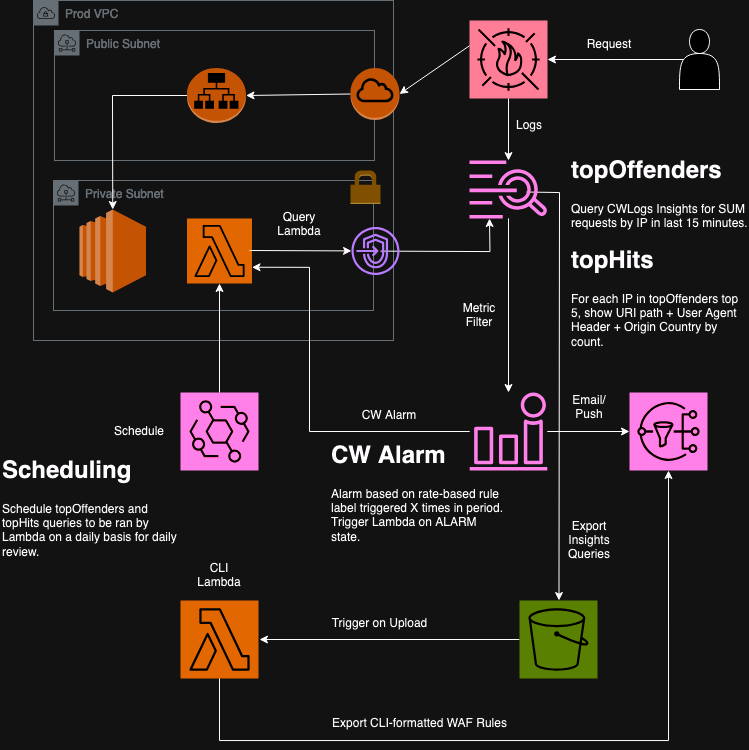

The diagram above was exported from draw.io. Its source (the exported page's mxGraphModel, read from the mxfile embedded in the PNG):
<mxGraphModel dx="826" dy="847" grid="1" gridSize="10" guides="1" tooltips="1" connect="1" arrows="1" fold="1" page="1" pageScale="1" pageWidth="850" pageHeight="1100" math="0" shadow="0">
  <root>
    <mxCell id="0" />
    <mxCell id="1" parent="0" />
    <mxCell id="da3wEXAfKSI4DkwL-qQk-1" value="Prod VPC" style="sketch=0;outlineConnect=0;gradientColor=none;html=1;whiteSpace=wrap;fontSize=12;fontStyle=0;shape=mxgraph.aws4.group;grIcon=mxgraph.aws4.group_vpc;strokeColor=#879196;fillColor=none;verticalAlign=top;align=left;spacingLeft=30;fontColor=#879196;dashed=0;" parent="1" vertex="1">
      <mxGeometry x="84" y="80" width="360" height="340" as="geometry" />
    </mxCell>
    <mxCell id="Kmlr74SGFcQj0XCJqLJz-20" value="Private Subnet" style="sketch=0;outlineConnect=0;gradientColor=none;html=1;whiteSpace=wrap;fontSize=12;fontStyle=0;shape=mxgraph.aws4.group;grIcon=mxgraph.aws4.group_subnet;strokeColor=#879196;fillColor=none;verticalAlign=top;align=left;spacingLeft=30;fontColor=#879196;dashed=0;" vertex="1" parent="1">
      <mxGeometry x="104" y="260" width="320" height="130" as="geometry" />
    </mxCell>
    <mxCell id="Kmlr74SGFcQj0XCJqLJz-11" value="Public Subnet" style="sketch=0;outlineConnect=0;gradientColor=none;html=1;whiteSpace=wrap;fontSize=12;fontStyle=0;shape=mxgraph.aws4.group;grIcon=mxgraph.aws4.group_subnet;strokeColor=#879196;fillColor=none;verticalAlign=top;align=left;spacingLeft=30;fontColor=#879196;dashed=0;" vertex="1" parent="1">
      <mxGeometry x="105" y="110" width="320" height="130" as="geometry" />
    </mxCell>
    <mxCell id="Kmlr74SGFcQj0XCJqLJz-1" value="" style="sketch=0;points=[[0,0,0],[0.25,0,0],[0.5,0,0],[0.75,0,0],[1,0,0],[0,1,0],[0.25,1,0],[0.5,1,0],[0.75,1,0],[1,1,0],[0,0.25,0],[0,0.5,0],[0,0.75,0],[1,0.25,0],[1,0.5,0],[1,0.75,0]];outlineConnect=0;fontColor=#232F3E;fillColor=#DD344C;strokeColor=#ffffff;dashed=0;verticalLabelPosition=bottom;verticalAlign=top;align=center;html=1;fontSize=12;fontStyle=0;aspect=fixed;shape=mxgraph.aws4.resourceIcon;resIcon=mxgraph.aws4.waf;" vertex="1" parent="1">
      <mxGeometry x="520" y="100" width="78" height="78" as="geometry" />
    </mxCell>
    <mxCell id="Kmlr74SGFcQj0XCJqLJz-2" value="" style="shape=actor;whiteSpace=wrap;html=1;" vertex="1" parent="1">
      <mxGeometry x="730" y="109" width="40" height="60" as="geometry" />
    </mxCell>
    <mxCell id="Kmlr74SGFcQj0XCJqLJz-3" value="" style="endArrow=classic;html=1;rounded=0;entryX=1;entryY=0.5;entryDx=0;entryDy=0;entryPerimeter=0;exitX=0.1;exitY=0.5;exitDx=0;exitDy=0;exitPerimeter=0;" edge="1" parent="1" source="Kmlr74SGFcQj0XCJqLJz-2" target="Kmlr74SGFcQj0XCJqLJz-1">
      <mxGeometry width="50" height="50" relative="1" as="geometry">
        <mxPoint x="720" y="130" as="sourcePoint" />
        <mxPoint x="610" y="130" as="targetPoint" />
      </mxGeometry>
    </mxCell>
    <mxCell id="Kmlr74SGFcQj0XCJqLJz-4" value="" style="endArrow=classic;html=1;rounded=0;entryX=1;entryY=0.5;entryDx=0;entryDy=0;entryPerimeter=0;" edge="1" parent="1" target="Kmlr74SGFcQj0XCJqLJz-13">
      <mxGeometry width="50" height="50" relative="1" as="geometry">
        <mxPoint x="520" y="125.25" as="sourcePoint" />
        <mxPoint x="460" y="152.75" as="targetPoint" />
      </mxGeometry>
    </mxCell>
    <mxCell id="Kmlr74SGFcQj0XCJqLJz-33" style="edgeStyle=orthogonalEdgeStyle;rounded=0;orthogonalLoop=1;jettySize=auto;html=1;" edge="1" parent="1" source="Kmlr74SGFcQj0XCJqLJz-6" target="Kmlr74SGFcQj0XCJqLJz-34">
      <mxGeometry relative="1" as="geometry">
        <mxPoint x="559" y="440" as="targetPoint" />
      </mxGeometry>
    </mxCell>
    <mxCell id="Kmlr74SGFcQj0XCJqLJz-44" style="edgeStyle=orthogonalEdgeStyle;rounded=0;orthogonalLoop=1;jettySize=auto;html=1;" edge="1" parent="1">
      <mxGeometry relative="1" as="geometry">
        <mxPoint x="609.48" y="680" as="targetPoint" />
        <mxPoint x="576.96" y="271.5" as="sourcePoint" />
      </mxGeometry>
    </mxCell>
    <mxCell id="Kmlr74SGFcQj0XCJqLJz-6" value="" style="sketch=0;outlineConnect=0;fontColor=#232F3E;gradientColor=none;fillColor=#E7157B;strokeColor=none;dashed=0;verticalLabelPosition=bottom;verticalAlign=top;align=center;html=1;fontSize=12;fontStyle=0;aspect=fixed;pointerEvents=1;shape=mxgraph.aws4.cloudwatch_logs;" vertex="1" parent="1">
      <mxGeometry x="520" y="240" width="78" height="58" as="geometry" />
    </mxCell>
    <mxCell id="Kmlr74SGFcQj0XCJqLJz-7" value="" style="endArrow=classic;html=1;rounded=0;exitX=0.5;exitY=1;exitDx=0;exitDy=0;exitPerimeter=0;" edge="1" parent="1" source="Kmlr74SGFcQj0XCJqLJz-1" target="Kmlr74SGFcQj0XCJqLJz-6">
      <mxGeometry width="50" height="50" relative="1" as="geometry">
        <mxPoint x="565" y="178" as="sourcePoint" />
        <mxPoint x="470" y="185.75" as="targetPoint" />
      </mxGeometry>
    </mxCell>
    <mxCell id="Kmlr74SGFcQj0XCJqLJz-8" value="" style="sketch=0;points=[[0,0,0],[0.25,0,0],[0.5,0,0],[0.75,0,0],[1,0,0],[0,1,0],[0.25,1,0],[0.5,1,0],[0.75,1,0],[1,1,0],[0,0.25,0],[0,0.5,0],[0,0.75,0],[1,0.25,0],[1,0.5,0],[1,0.75,0]];outlineConnect=0;fontColor=#232F3E;fillColor=#ED7100;strokeColor=#ffffff;dashed=0;verticalLabelPosition=bottom;verticalAlign=top;align=center;html=1;fontSize=12;fontStyle=0;aspect=fixed;shape=mxgraph.aws4.resourceIcon;resIcon=mxgraph.aws4.lambda;" vertex="1" parent="1">
      <mxGeometry x="237.5" y="298" width="65" height="65" as="geometry" />
    </mxCell>
    <mxCell id="Kmlr74SGFcQj0XCJqLJz-12" value="" style="outlineConnect=0;dashed=0;verticalLabelPosition=bottom;verticalAlign=top;align=center;html=1;shape=mxgraph.aws3.ec2;fillColor=#F58534;gradientColor=none;" vertex="1" parent="1">
      <mxGeometry x="130" y="289" width="66.5" height="83" as="geometry" />
    </mxCell>
    <mxCell id="Kmlr74SGFcQj0XCJqLJz-13" value="" style="outlineConnect=0;dashed=0;verticalLabelPosition=bottom;verticalAlign=top;align=center;html=1;shape=mxgraph.aws3.internet_gateway;fillColor=#F58534;gradientColor=none;" vertex="1" parent="1">
      <mxGeometry x="401" y="147.5" width="49" height="52" as="geometry" />
    </mxCell>
    <mxCell id="Kmlr74SGFcQj0XCJqLJz-5" value="" style="outlineConnect=0;dashed=0;verticalLabelPosition=bottom;verticalAlign=top;align=center;html=1;shape=mxgraph.aws3.application_load_balancer;fillColor=#F58534;gradientColor=none;" vertex="1" parent="1">
      <mxGeometry x="237.5" y="147.5" width="59" height="55" as="geometry" />
    </mxCell>
    <mxCell id="Kmlr74SGFcQj0XCJqLJz-14" value="" style="endArrow=classic;html=1;rounded=0;entryX=1;entryY=0.5;entryDx=0;entryDy=0;entryPerimeter=0;exitX=0;exitY=0.5;exitDx=0;exitDy=0;exitPerimeter=0;" edge="1" parent="1" source="Kmlr74SGFcQj0XCJqLJz-13" target="Kmlr74SGFcQj0XCJqLJz-5">
      <mxGeometry width="50" height="50" relative="1" as="geometry">
        <mxPoint x="401" y="160" as="sourcePoint" />
        <mxPoint x="331" y="193.75" as="targetPoint" />
      </mxGeometry>
    </mxCell>
    <mxCell id="Kmlr74SGFcQj0XCJqLJz-15" value="" style="endArrow=classic;html=1;rounded=0;entryX=0.5;entryY=0;entryDx=0;entryDy=0;entryPerimeter=0;exitX=0;exitY=0.5;exitDx=0;exitDy=0;exitPerimeter=0;" edge="1" parent="1" source="Kmlr74SGFcQj0XCJqLJz-5" target="Kmlr74SGFcQj0XCJqLJz-12">
      <mxGeometry width="50" height="50" relative="1" as="geometry">
        <mxPoint x="264" y="202.5" as="sourcePoint" />
        <mxPoint x="160" y="218.5" as="targetPoint" />
        <Array as="points">
          <mxPoint x="163" y="175" />
        </Array>
      </mxGeometry>
    </mxCell>
    <mxCell id="Kmlr74SGFcQj0XCJqLJz-16" value="&lt;div&gt;Request&lt;/div&gt;" style="text;html=1;align=center;verticalAlign=middle;whiteSpace=wrap;rounded=0;" vertex="1" parent="1">
      <mxGeometry x="630" y="109" width="60" height="30" as="geometry" />
    </mxCell>
    <mxCell id="Kmlr74SGFcQj0XCJqLJz-19" value="&lt;div&gt;Logs&lt;/div&gt;" style="text;html=1;align=center;verticalAlign=middle;whiteSpace=wrap;rounded=0;" vertex="1" parent="1">
      <mxGeometry x="560" y="190" width="40" height="30" as="geometry" />
    </mxCell>
    <mxCell id="Kmlr74SGFcQj0XCJqLJz-10" value="" style="dashed=0;html=1;shape=mxgraph.aws3.permissions;fillColor=#D9A741;gradientColor=none;dashed=0;" vertex="1" parent="1">
      <mxGeometry x="401" y="250" width="30" height="33.5" as="geometry" />
    </mxCell>
    <mxCell id="Kmlr74SGFcQj0XCJqLJz-23" style="edgeStyle=orthogonalEdgeStyle;rounded=0;orthogonalLoop=1;jettySize=auto;html=1;" edge="1" parent="1">
      <mxGeometry relative="1" as="geometry">
        <mxPoint x="431" y="330.62" as="sourcePoint" />
        <mxPoint x="540" y="297.9966725043781" as="targetPoint" />
      </mxGeometry>
    </mxCell>
    <mxCell id="Kmlr74SGFcQj0XCJqLJz-21" value="" style="sketch=0;outlineConnect=0;fontColor=#232F3E;gradientColor=none;fillColor=#8C4FFF;strokeColor=none;dashed=0;verticalLabelPosition=bottom;verticalAlign=top;align=center;html=1;fontSize=12;fontStyle=0;aspect=fixed;pointerEvents=1;shape=mxgraph.aws4.endpoints;" vertex="1" parent="1">
      <mxGeometry x="402" y="306.5" width="48" height="48" as="geometry" />
    </mxCell>
    <mxCell id="Kmlr74SGFcQj0XCJqLJz-22" value="" style="endArrow=classic;html=1;rounded=0;" edge="1" parent="1" target="Kmlr74SGFcQj0XCJqLJz-21">
      <mxGeometry width="50" height="50" relative="1" as="geometry">
        <mxPoint x="300" y="330" as="sourcePoint" />
        <mxPoint x="196.5" y="331" as="targetPoint" />
      </mxGeometry>
    </mxCell>
    <mxCell id="Kmlr74SGFcQj0XCJqLJz-24" value="&lt;div&gt;Query Lambda&lt;/div&gt;" style="text;html=1;align=center;verticalAlign=middle;whiteSpace=wrap;rounded=0;" vertex="1" parent="1">
      <mxGeometry x="320" y="289" width="60" height="30" as="geometry" />
    </mxCell>
    <mxCell id="Kmlr74SGFcQj0XCJqLJz-26" value="" style="sketch=0;points=[[0,0,0],[0.25,0,0],[0.5,0,0],[0.75,0,0],[1,0,0],[0,1,0],[0.25,1,0],[0.5,1,0],[0.75,1,0],[1,1,0],[0,0.25,0],[0,0.5,0],[0,0.75,0],[1,0.25,0],[1,0.5,0],[1,0.75,0]];outlineConnect=0;fontColor=#232F3E;fillColor=#E7157B;strokeColor=#ffffff;dashed=0;verticalLabelPosition=bottom;verticalAlign=top;align=center;html=1;fontSize=12;fontStyle=0;aspect=fixed;shape=mxgraph.aws4.resourceIcon;resIcon=mxgraph.aws4.eventbridge;" vertex="1" parent="1">
      <mxGeometry x="231" y="472" width="78" height="78" as="geometry" />
    </mxCell>
    <mxCell id="Kmlr74SGFcQj0XCJqLJz-28" style="edgeStyle=orthogonalEdgeStyle;rounded=0;orthogonalLoop=1;jettySize=auto;html=1;entryX=0.5;entryY=1;entryDx=0;entryDy=0;entryPerimeter=0;" edge="1" parent="1" source="Kmlr74SGFcQj0XCJqLJz-26" target="Kmlr74SGFcQj0XCJqLJz-8">
      <mxGeometry relative="1" as="geometry" />
    </mxCell>
    <mxCell id="Kmlr74SGFcQj0XCJqLJz-29" value="Schedule" style="text;html=1;align=center;verticalAlign=middle;whiteSpace=wrap;rounded=0;" vertex="1" parent="1">
      <mxGeometry x="160" y="496" width="60" height="30" as="geometry" />
    </mxCell>
    <mxCell id="Kmlr74SGFcQj0XCJqLJz-30" value="&lt;h1 style=&quot;margin-top: 0px;&quot;&gt;topOffenders&lt;br&gt;&lt;/h1&gt;&lt;p&gt;Query CWLogs Insights for SUM requests by IP in last 15 minutes.&lt;br&gt;&lt;/p&gt;" style="text;html=1;whiteSpace=wrap;overflow=hidden;rounded=0;" vertex="1" parent="1">
      <mxGeometry x="620" y="230" width="180" height="100" as="geometry" />
    </mxCell>
    <mxCell id="Kmlr74SGFcQj0XCJqLJz-31" value="&lt;h1 style=&quot;margin-top: 0px;&quot;&gt;topHits&lt;br&gt;&lt;/h1&gt;&lt;p&gt;For each IP in topOffenders top 5, show URI path + User Agent Header + Origin Country by count.&lt;br&gt;&lt;/p&gt;" style="text;html=1;whiteSpace=wrap;overflow=hidden;rounded=0;" vertex="1" parent="1">
      <mxGeometry x="620" y="320" width="180" height="110" as="geometry" />
    </mxCell>
    <mxCell id="Kmlr74SGFcQj0XCJqLJz-34" value="" style="sketch=0;outlineConnect=0;fontColor=#232F3E;gradientColor=none;fillColor=#E7157B;strokeColor=none;dashed=0;verticalLabelPosition=bottom;verticalAlign=top;align=center;html=1;fontSize=12;fontStyle=0;aspect=fixed;pointerEvents=1;shape=mxgraph.aws4.alarm;" vertex="1" parent="1">
      <mxGeometry x="520" y="472" width="78" height="78" as="geometry" />
    </mxCell>
    <mxCell id="Kmlr74SGFcQj0XCJqLJz-35" style="edgeStyle=orthogonalEdgeStyle;rounded=0;orthogonalLoop=1;jettySize=auto;html=1;entryX=1;entryY=0.75;entryDx=0;entryDy=0;entryPerimeter=0;" edge="1" parent="1" source="Kmlr74SGFcQj0XCJqLJz-34" target="Kmlr74SGFcQj0XCJqLJz-8">
      <mxGeometry relative="1" as="geometry">
        <Array as="points">
          <mxPoint x="360" y="511" />
          <mxPoint x="360" y="347" />
        </Array>
      </mxGeometry>
    </mxCell>
    <mxCell id="Kmlr74SGFcQj0XCJqLJz-36" value="&lt;div&gt;CW Alarm&lt;/div&gt;" style="text;html=1;align=center;verticalAlign=middle;whiteSpace=wrap;rounded=0;" vertex="1" parent="1">
      <mxGeometry x="410" y="480" width="60" height="30" as="geometry" />
    </mxCell>
    <mxCell id="Kmlr74SGFcQj0XCJqLJz-37" value="&lt;h1 style=&quot;margin-top: 0px;&quot;&gt;CW Alarm&lt;br&gt;&lt;/h1&gt;&lt;p&gt;Alarm based on rate-based rule label triggered X times in period. Trigger Lambda on ALARM state.&lt;br&gt;&lt;/p&gt;" style="text;html=1;whiteSpace=wrap;overflow=hidden;rounded=0;" vertex="1" parent="1">
      <mxGeometry x="380" y="515" width="180" height="120" as="geometry" />
    </mxCell>
    <mxCell id="Kmlr74SGFcQj0XCJqLJz-38" value="" style="sketch=0;points=[[0,0,0],[0.25,0,0],[0.5,0,0],[0.75,0,0],[1,0,0],[0,1,0],[0.25,1,0],[0.5,1,0],[0.75,1,0],[1,1,0],[0,0.25,0],[0,0.5,0],[0,0.75,0],[1,0.25,0],[1,0.5,0],[1,0.75,0]];outlineConnect=0;fontColor=#232F3E;fillColor=#E7157B;strokeColor=#ffffff;dashed=0;verticalLabelPosition=bottom;verticalAlign=top;align=center;html=1;fontSize=12;fontStyle=0;aspect=fixed;shape=mxgraph.aws4.resourceIcon;resIcon=mxgraph.aws4.sns;" vertex="1" parent="1">
      <mxGeometry x="680" y="472" width="78" height="78" as="geometry" />
    </mxCell>
    <mxCell id="Kmlr74SGFcQj0XCJqLJz-39" style="edgeStyle=orthogonalEdgeStyle;rounded=0;orthogonalLoop=1;jettySize=auto;html=1;entryX=0;entryY=0.5;entryDx=0;entryDy=0;entryPerimeter=0;" edge="1" parent="1" source="Kmlr74SGFcQj0XCJqLJz-34" target="Kmlr74SGFcQj0XCJqLJz-38">
      <mxGeometry relative="1" as="geometry" />
    </mxCell>
    <mxCell id="Kmlr74SGFcQj0XCJqLJz-40" value="&lt;div&gt;Email/Push&lt;/div&gt;" style="text;html=1;align=center;verticalAlign=middle;whiteSpace=wrap;rounded=0;" vertex="1" parent="1">
      <mxGeometry x="610" y="472" width="60" height="30" as="geometry" />
    </mxCell>
    <mxCell id="Kmlr74SGFcQj0XCJqLJz-41" value="Metric Filter" style="text;html=1;align=center;verticalAlign=middle;whiteSpace=wrap;rounded=0;" vertex="1" parent="1">
      <mxGeometry x="500" y="380" width="60" height="30" as="geometry" />
    </mxCell>
    <mxCell id="Kmlr74SGFcQj0XCJqLJz-42" value="&lt;h1 style=&quot;margin-top: 0px;&quot;&gt;Scheduling&lt;br&gt;&lt;/h1&gt;&lt;p&gt;Schedule topOffenders and topHits queries to be ran by Lambda on a daily basis for daily review.&lt;br&gt;&lt;/p&gt;" style="text;html=1;whiteSpace=wrap;overflow=hidden;rounded=0;" vertex="1" parent="1">
      <mxGeometry x="51" y="530" width="180" height="120" as="geometry" />
    </mxCell>
    <mxCell id="Kmlr74SGFcQj0XCJqLJz-50" style="edgeStyle=orthogonalEdgeStyle;rounded=0;orthogonalLoop=1;jettySize=auto;html=1;" edge="1" parent="1" source="Kmlr74SGFcQj0XCJqLJz-45">
      <mxGeometry relative="1" as="geometry">
        <mxPoint x="310" y="719" as="targetPoint" />
      </mxGeometry>
    </mxCell>
    <mxCell id="Kmlr74SGFcQj0XCJqLJz-45" value="" style="sketch=0;points=[[0,0,0],[0.25,0,0],[0.5,0,0],[0.75,0,0],[1,0,0],[0,1,0],[0.25,1,0],[0.5,1,0],[0.75,1,0],[1,1,0],[0,0.25,0],[0,0.5,0],[0,0.75,0],[1,0.25,0],[1,0.5,0],[1,0.75,0]];outlineConnect=0;fontColor=#232F3E;fillColor=#7AA116;strokeColor=#ffffff;dashed=0;verticalLabelPosition=bottom;verticalAlign=top;align=center;html=1;fontSize=12;fontStyle=0;aspect=fixed;shape=mxgraph.aws4.resourceIcon;resIcon=mxgraph.aws4.s3;" vertex="1" parent="1">
      <mxGeometry x="570" y="680" width="78" height="78" as="geometry" />
    </mxCell>
    <mxCell id="Kmlr74SGFcQj0XCJqLJz-46" value="&lt;div&gt;Export Insights Queries&lt;/div&gt;" style="text;html=1;align=center;verticalAlign=middle;whiteSpace=wrap;rounded=0;" vertex="1" parent="1">
      <mxGeometry x="610" y="605" width="60" height="30" as="geometry" />
    </mxCell>
    <mxCell id="Kmlr74SGFcQj0XCJqLJz-47" value="" style="sketch=0;points=[[0,0,0],[0.25,0,0],[0.5,0,0],[0.75,0,0],[1,0,0],[0,1,0],[0.25,1,0],[0.5,1,0],[0.75,1,0],[1,1,0],[0,0.25,0],[0,0.5,0],[0,0.75,0],[1,0.25,0],[1,0.5,0],[1,0.75,0]];outlineConnect=0;fontColor=#232F3E;fillColor=#ED7100;strokeColor=#ffffff;dashed=0;verticalLabelPosition=bottom;verticalAlign=top;align=center;html=1;fontSize=12;fontStyle=0;aspect=fixed;shape=mxgraph.aws4.resourceIcon;resIcon=mxgraph.aws4.lambda;" vertex="1" parent="1">
      <mxGeometry x="231" y="680" width="78" height="78" as="geometry" />
    </mxCell>
    <mxCell id="Kmlr74SGFcQj0XCJqLJz-48" value="&lt;div&gt;CLI Lambda&lt;/div&gt;" style="text;html=1;align=center;verticalAlign=middle;whiteSpace=wrap;rounded=0;" vertex="1" parent="1">
      <mxGeometry x="240" y="640" width="60" height="30" as="geometry" />
    </mxCell>
    <mxCell id="Kmlr74SGFcQj0XCJqLJz-51" style="edgeStyle=orthogonalEdgeStyle;rounded=0;orthogonalLoop=1;jettySize=auto;html=1;entryX=0.5;entryY=1;entryDx=0;entryDy=0;entryPerimeter=0;" edge="1" parent="1" source="Kmlr74SGFcQj0XCJqLJz-47" target="Kmlr74SGFcQj0XCJqLJz-38">
      <mxGeometry relative="1" as="geometry">
        <Array as="points">
          <mxPoint x="270" y="820" />
          <mxPoint x="719" y="820" />
        </Array>
      </mxGeometry>
    </mxCell>
    <mxCell id="Kmlr74SGFcQj0XCJqLJz-52" value="&lt;div&gt;Trigger on Upload&lt;/div&gt;" style="text;html=1;align=center;verticalAlign=middle;resizable=0;points=[];autosize=1;strokeColor=none;fillColor=none;" vertex="1" parent="1">
      <mxGeometry x="370" y="688" width="120" height="30" as="geometry" />
    </mxCell>
    <mxCell id="Kmlr74SGFcQj0XCJqLJz-53" value="Export CLI-formatted WAF Rules" style="text;html=1;align=center;verticalAlign=middle;resizable=0;points=[];autosize=1;strokeColor=none;fillColor=none;" vertex="1" parent="1">
      <mxGeometry x="370" y="788" width="200" height="30" as="geometry" />
    </mxCell>
  </root>
</mxGraphModel>